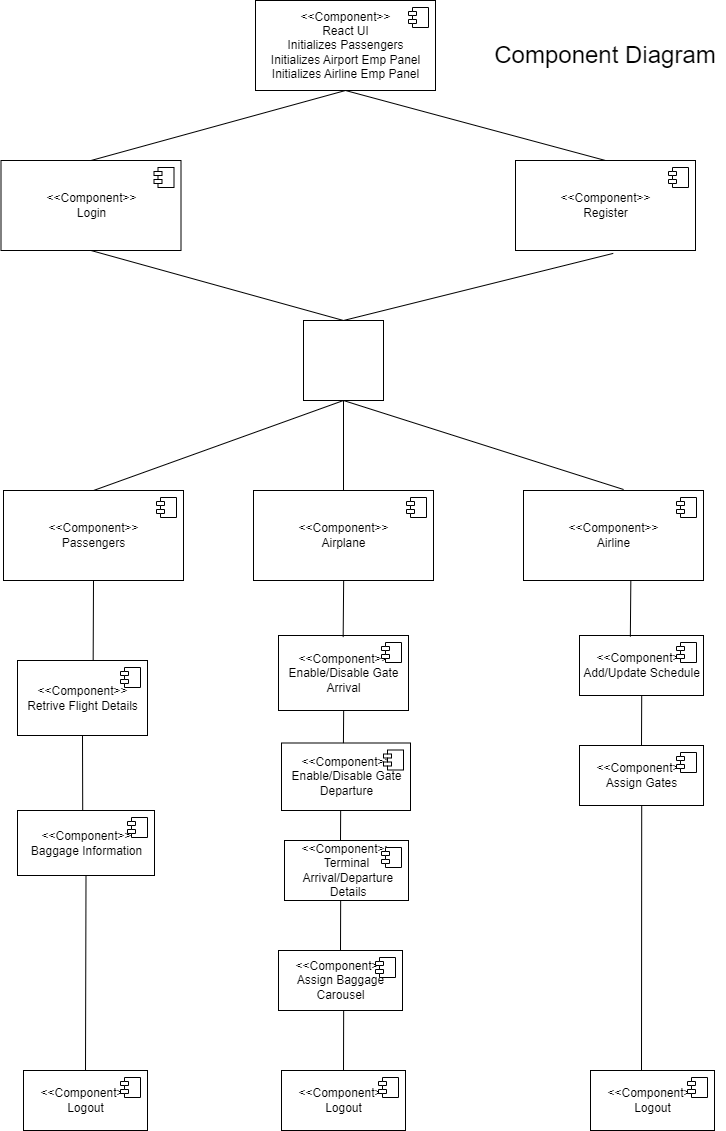

The diagram above was exported from draw.io. Its source (the exported page's mxGraphModel, read from the mxfile embedded in the PNG):
<mxGraphModel dx="1385" dy="553" grid="1" gridSize="10" guides="1" tooltips="1" connect="1" arrows="1" fold="1" page="1" pageScale="1" pageWidth="827" pageHeight="1169" math="0" shadow="0">
  <root>
    <mxCell id="0" />
    <mxCell id="1" parent="0" />
    <mxCell id="CChYK1r3v0og9LtoMo1v-12" value="&amp;lt;&amp;lt;Component&amp;gt;&amp;gt;&lt;br&gt;Passengers" style="html=1;dropTarget=0;shadow=0;" parent="1" vertex="1">
      <mxGeometry x="58" y="510" width="180" height="90" as="geometry" />
    </mxCell>
    <mxCell id="CChYK1r3v0og9LtoMo1v-13" value="" style="shape=module;jettyWidth=8;jettyHeight=4;shadow=0;" parent="CChYK1r3v0og9LtoMo1v-12" vertex="1">
      <mxGeometry x="1" width="20" height="20" relative="1" as="geometry">
        <mxPoint x="-27" y="7" as="offset" />
      </mxGeometry>
    </mxCell>
    <mxCell id="CChYK1r3v0og9LtoMo1v-15" value="&amp;lt;&amp;lt;Component&amp;gt;&amp;gt;&lt;br&gt;Airline" style="html=1;dropTarget=0;shadow=0;" parent="1" vertex="1">
      <mxGeometry x="578" y="510" width="180" height="90" as="geometry" />
    </mxCell>
    <mxCell id="CChYK1r3v0og9LtoMo1v-16" value="" style="shape=module;jettyWidth=8;jettyHeight=4;shadow=0;" parent="CChYK1r3v0og9LtoMo1v-15" vertex="1">
      <mxGeometry x="1" width="20" height="20" relative="1" as="geometry">
        <mxPoint x="-27" y="7" as="offset" />
      </mxGeometry>
    </mxCell>
    <mxCell id="CChYK1r3v0og9LtoMo1v-17" value="&amp;lt;&amp;lt;Component&amp;gt;&amp;gt;&lt;br&gt;Airplane" style="html=1;dropTarget=0;shadow=0;" parent="1" vertex="1">
      <mxGeometry x="308" y="510" width="180" height="90" as="geometry" />
    </mxCell>
    <mxCell id="CChYK1r3v0og9LtoMo1v-18" value="" style="shape=module;jettyWidth=8;jettyHeight=4;shadow=0;" parent="CChYK1r3v0og9LtoMo1v-17" vertex="1">
      <mxGeometry x="1" width="20" height="20" relative="1" as="geometry">
        <mxPoint x="-27" y="7" as="offset" />
      </mxGeometry>
    </mxCell>
    <mxCell id="fx8iKdh0d54NWKFXolo2-10" value="&amp;lt;&amp;lt;Component&amp;gt;&amp;gt;&lt;br&gt;React UI&lt;br&gt;Initializes Passengers&lt;br&gt;Initializes Airport Emp Panel&lt;br&gt;Initializes Airline Emp Panel" style="html=1;dropTarget=0;shadow=0;" vertex="1" parent="1">
      <mxGeometry x="310" y="20" width="180" height="90" as="geometry" />
    </mxCell>
    <mxCell id="fx8iKdh0d54NWKFXolo2-11" value="" style="shape=module;jettyWidth=8;jettyHeight=4;shadow=0;" vertex="1" parent="fx8iKdh0d54NWKFXolo2-10">
      <mxGeometry x="1" width="20" height="20" relative="1" as="geometry">
        <mxPoint x="-27" y="7" as="offset" />
      </mxGeometry>
    </mxCell>
    <mxCell id="fx8iKdh0d54NWKFXolo2-13" value="" style="whiteSpace=wrap;html=1;aspect=fixed;" vertex="1" parent="1">
      <mxGeometry x="358" y="340" width="80" height="80" as="geometry" />
    </mxCell>
    <mxCell id="fx8iKdh0d54NWKFXolo2-14" value="&amp;lt;&amp;lt;Component&amp;gt;&amp;gt;&lt;br&gt;Register" style="html=1;dropTarget=0;shadow=0;" vertex="1" parent="1">
      <mxGeometry x="570" y="180" width="180" height="90" as="geometry" />
    </mxCell>
    <mxCell id="fx8iKdh0d54NWKFXolo2-15" value="" style="shape=module;jettyWidth=8;jettyHeight=4;shadow=0;" vertex="1" parent="fx8iKdh0d54NWKFXolo2-14">
      <mxGeometry x="1" width="20" height="20" relative="1" as="geometry">
        <mxPoint x="-27" y="7" as="offset" />
      </mxGeometry>
    </mxCell>
    <mxCell id="fx8iKdh0d54NWKFXolo2-16" value="&amp;lt;&amp;lt;Component&amp;gt;&amp;gt;&lt;br&gt;Login" style="html=1;dropTarget=0;shadow=0;" vertex="1" parent="1">
      <mxGeometry x="55.5" y="180" width="180" height="90" as="geometry" />
    </mxCell>
    <mxCell id="fx8iKdh0d54NWKFXolo2-17" value="" style="shape=module;jettyWidth=8;jettyHeight=4;shadow=0;" vertex="1" parent="fx8iKdh0d54NWKFXolo2-16">
      <mxGeometry x="1" width="20" height="20" relative="1" as="geometry">
        <mxPoint x="-27" y="7" as="offset" />
      </mxGeometry>
    </mxCell>
    <mxCell id="fx8iKdh0d54NWKFXolo2-27" value="&amp;lt;&amp;lt;Component&amp;gt;&amp;gt;&lt;br&gt;Baggage Information" style="html=1;dropTarget=0;shadow=0;" vertex="1" parent="1">
      <mxGeometry x="72" y="830" width="137" height="65" as="geometry" />
    </mxCell>
    <mxCell id="fx8iKdh0d54NWKFXolo2-28" value="" style="shape=module;jettyWidth=8;jettyHeight=4;shadow=0;" vertex="1" parent="fx8iKdh0d54NWKFXolo2-27">
      <mxGeometry x="1" width="20" height="20" relative="1" as="geometry">
        <mxPoint x="-27" y="7" as="offset" />
      </mxGeometry>
    </mxCell>
    <mxCell id="fx8iKdh0d54NWKFXolo2-29" value="&amp;lt;&amp;lt;Component&amp;gt;&amp;gt;&lt;br&gt;Enable/Disable Gate &lt;br&gt;Arrival" style="html=1;dropTarget=0;shadow=0;" vertex="1" parent="1">
      <mxGeometry x="333" y="655" width="130" height="75" as="geometry" />
    </mxCell>
    <mxCell id="fx8iKdh0d54NWKFXolo2-30" value="" style="shape=module;jettyWidth=8;jettyHeight=4;shadow=0;" vertex="1" parent="fx8iKdh0d54NWKFXolo2-29">
      <mxGeometry x="1" width="20" height="20" relative="1" as="geometry">
        <mxPoint x="-27" y="7" as="offset" />
      </mxGeometry>
    </mxCell>
    <mxCell id="fx8iKdh0d54NWKFXolo2-37" value="&amp;lt;&amp;lt;Component&amp;gt;&amp;gt;&lt;br&gt;Assign Baggage&lt;br&gt;Carousel" style="html=1;dropTarget=0;shadow=0;" vertex="1" parent="1">
      <mxGeometry x="333" y="970" width="124" height="60" as="geometry" />
    </mxCell>
    <mxCell id="fx8iKdh0d54NWKFXolo2-38" value="" style="shape=module;jettyWidth=8;jettyHeight=4;shadow=0;" vertex="1" parent="fx8iKdh0d54NWKFXolo2-37">
      <mxGeometry x="1" width="20" height="20" relative="1" as="geometry">
        <mxPoint x="-27" y="7" as="offset" />
      </mxGeometry>
    </mxCell>
    <mxCell id="fx8iKdh0d54NWKFXolo2-39" value="&amp;lt;&amp;lt;Component&amp;gt;&amp;gt;&lt;br&gt;Enable/Disable Gate &lt;br&gt;Departure" style="html=1;dropTarget=0;shadow=0;" vertex="1" parent="1">
      <mxGeometry x="336" y="762.5" width="129" height="67.5" as="geometry" />
    </mxCell>
    <mxCell id="fx8iKdh0d54NWKFXolo2-40" value="" style="shape=module;jettyWidth=8;jettyHeight=4;shadow=0;" vertex="1" parent="fx8iKdh0d54NWKFXolo2-39">
      <mxGeometry x="1" width="20" height="20" relative="1" as="geometry">
        <mxPoint x="-27" y="7" as="offset" />
      </mxGeometry>
    </mxCell>
    <mxCell id="fx8iKdh0d54NWKFXolo2-41" value="&amp;lt;&amp;lt;Component&amp;gt;&amp;gt;&lt;br&gt;Terminal&lt;br&gt;&amp;nbsp;Arrival/Departure&lt;br&gt;&amp;nbsp;Details" style="html=1;dropTarget=0;shadow=0;" vertex="1" parent="1">
      <mxGeometry x="339" y="860" width="124" height="60" as="geometry" />
    </mxCell>
    <mxCell id="fx8iKdh0d54NWKFXolo2-42" value="" style="shape=module;jettyWidth=8;jettyHeight=4;shadow=0;" vertex="1" parent="fx8iKdh0d54NWKFXolo2-41">
      <mxGeometry x="1" width="20" height="20" relative="1" as="geometry">
        <mxPoint x="-27" y="7" as="offset" />
      </mxGeometry>
    </mxCell>
    <mxCell id="fx8iKdh0d54NWKFXolo2-43" value="&amp;lt;&amp;lt;Component&amp;gt;&amp;gt;&lt;br&gt;Add/Update Schedule" style="html=1;dropTarget=0;shadow=0;" vertex="1" parent="1">
      <mxGeometry x="634" y="655" width="124" height="60" as="geometry" />
    </mxCell>
    <mxCell id="fx8iKdh0d54NWKFXolo2-44" value="" style="shape=module;jettyWidth=8;jettyHeight=4;shadow=0;" vertex="1" parent="fx8iKdh0d54NWKFXolo2-43">
      <mxGeometry x="1" width="20" height="20" relative="1" as="geometry">
        <mxPoint x="-27" y="7" as="offset" />
      </mxGeometry>
    </mxCell>
    <mxCell id="fx8iKdh0d54NWKFXolo2-45" value="&amp;lt;&amp;lt;Component&amp;gt;&amp;gt;&lt;br&gt;Assign Gates" style="html=1;dropTarget=0;shadow=0;" vertex="1" parent="1">
      <mxGeometry x="634" y="765" width="124" height="60" as="geometry" />
    </mxCell>
    <mxCell id="fx8iKdh0d54NWKFXolo2-46" value="" style="shape=module;jettyWidth=8;jettyHeight=4;shadow=0;" vertex="1" parent="fx8iKdh0d54NWKFXolo2-45">
      <mxGeometry x="1" width="20" height="20" relative="1" as="geometry">
        <mxPoint x="-27" y="7" as="offset" />
      </mxGeometry>
    </mxCell>
    <mxCell id="fx8iKdh0d54NWKFXolo2-47" value="&amp;lt;&amp;lt;Component&amp;gt;&amp;gt;&lt;br&gt;Retrive Flight Details" style="html=1;dropTarget=0;shadow=0;" vertex="1" parent="1">
      <mxGeometry x="72" y="680" width="130" height="75" as="geometry" />
    </mxCell>
    <mxCell id="fx8iKdh0d54NWKFXolo2-48" value="" style="shape=module;jettyWidth=8;jettyHeight=4;shadow=0;" vertex="1" parent="fx8iKdh0d54NWKFXolo2-47">
      <mxGeometry x="1" width="20" height="20" relative="1" as="geometry">
        <mxPoint x="-27" y="7" as="offset" />
      </mxGeometry>
    </mxCell>
    <mxCell id="fx8iKdh0d54NWKFXolo2-49" value="&amp;lt;&amp;lt;Component&amp;gt;&amp;gt;&lt;br&gt;Logout" style="html=1;dropTarget=0;shadow=0;" vertex="1" parent="1">
      <mxGeometry x="78" y="1090" width="124" height="60" as="geometry" />
    </mxCell>
    <mxCell id="fx8iKdh0d54NWKFXolo2-50" value="" style="shape=module;jettyWidth=8;jettyHeight=4;shadow=0;" vertex="1" parent="fx8iKdh0d54NWKFXolo2-49">
      <mxGeometry x="1" width="20" height="20" relative="1" as="geometry">
        <mxPoint x="-27" y="7" as="offset" />
      </mxGeometry>
    </mxCell>
    <mxCell id="fx8iKdh0d54NWKFXolo2-51" value="&amp;lt;&amp;lt;Component&amp;gt;&amp;gt;&lt;br&gt;Logout" style="html=1;dropTarget=0;shadow=0;" vertex="1" parent="1">
      <mxGeometry x="336" y="1090" width="124" height="60" as="geometry" />
    </mxCell>
    <mxCell id="fx8iKdh0d54NWKFXolo2-52" value="" style="shape=module;jettyWidth=8;jettyHeight=4;shadow=0;" vertex="1" parent="fx8iKdh0d54NWKFXolo2-51">
      <mxGeometry x="1" width="20" height="20" relative="1" as="geometry">
        <mxPoint x="-27" y="7" as="offset" />
      </mxGeometry>
    </mxCell>
    <mxCell id="fx8iKdh0d54NWKFXolo2-53" value="&amp;lt;&amp;lt;Component&amp;gt;&amp;gt;&lt;br&gt;Logout" style="html=1;dropTarget=0;shadow=0;" vertex="1" parent="1">
      <mxGeometry x="645" y="1090" width="124" height="60" as="geometry" />
    </mxCell>
    <mxCell id="fx8iKdh0d54NWKFXolo2-54" value="" style="shape=module;jettyWidth=8;jettyHeight=4;shadow=0;" vertex="1" parent="fx8iKdh0d54NWKFXolo2-53">
      <mxGeometry x="1" width="20" height="20" relative="1" as="geometry">
        <mxPoint x="-27" y="7" as="offset" />
      </mxGeometry>
    </mxCell>
    <mxCell id="fx8iKdh0d54NWKFXolo2-57" value="" style="endArrow=none;html=1;rounded=0;entryX=0.5;entryY=1;entryDx=0;entryDy=0;exitX=0.582;exitY=0.006;exitDx=0;exitDy=0;exitPerimeter=0;" edge="1" parent="1" source="fx8iKdh0d54NWKFXolo2-47" target="CChYK1r3v0og9LtoMo1v-12">
      <mxGeometry width="50" height="50" relative="1" as="geometry">
        <mxPoint x="115" y="670" as="sourcePoint" />
        <mxPoint x="165" y="620" as="targetPoint" />
      </mxGeometry>
    </mxCell>
    <mxCell id="fx8iKdh0d54NWKFXolo2-58" value="" style="endArrow=none;html=1;rounded=0;exitX=0.476;exitY=-0.003;exitDx=0;exitDy=0;exitPerimeter=0;entryX=0.5;entryY=1;entryDx=0;entryDy=0;" edge="1" parent="1" source="fx8iKdh0d54NWKFXolo2-27" target="fx8iKdh0d54NWKFXolo2-47">
      <mxGeometry width="50" height="50" relative="1" as="geometry">
        <mxPoint x="139.79000000000008" y="830" as="sourcePoint" />
        <mxPoint x="140" y="760" as="targetPoint" />
      </mxGeometry>
    </mxCell>
    <mxCell id="fx8iKdh0d54NWKFXolo2-59" value="" style="endArrow=none;html=1;rounded=0;entryX=0.5;entryY=1;entryDx=0;entryDy=0;exitX=0.5;exitY=0;exitDx=0;exitDy=0;" edge="1" parent="1" source="fx8iKdh0d54NWKFXolo2-49" target="fx8iKdh0d54NWKFXolo2-27">
      <mxGeometry width="50" height="50" relative="1" as="geometry">
        <mxPoint x="140.00000000000009" y="980.45" as="sourcePoint" />
        <mxPoint x="140.33999999999978" y="900" as="targetPoint" />
      </mxGeometry>
    </mxCell>
    <mxCell id="fx8iKdh0d54NWKFXolo2-60" value="" style="endArrow=none;html=1;rounded=0;entryX=0.5;entryY=1;entryDx=0;entryDy=0;exitX=0.41;exitY=0.019;exitDx=0;exitDy=0;exitPerimeter=0;" edge="1" parent="1" source="fx8iKdh0d54NWKFXolo2-43">
      <mxGeometry width="50" height="50" relative="1" as="geometry">
        <mxPoint x="685" y="680" as="sourcePoint" />
        <mxPoint x="685.3399999999997" y="599.55" as="targetPoint" />
      </mxGeometry>
    </mxCell>
    <mxCell id="fx8iKdh0d54NWKFXolo2-62" value="" style="endArrow=none;html=1;rounded=0;entryX=0.5;entryY=1;entryDx=0;entryDy=0;exitX=0.5;exitY=0;exitDx=0;exitDy=0;" edge="1" parent="1" source="fx8iKdh0d54NWKFXolo2-45">
      <mxGeometry width="50" height="50" relative="1" as="geometry">
        <mxPoint x="696" y="760" as="sourcePoint" />
        <mxPoint x="696.2099999999997" y="715" as="targetPoint" />
      </mxGeometry>
    </mxCell>
    <mxCell id="fx8iKdh0d54NWKFXolo2-63" value="" style="endArrow=none;html=1;rounded=0;entryX=0.5;entryY=1;entryDx=0;entryDy=0;" edge="1" parent="1">
      <mxGeometry width="50" height="50" relative="1" as="geometry">
        <mxPoint x="696" y="1090" as="sourcePoint" />
        <mxPoint x="696.2099999999997" y="825" as="targetPoint" />
      </mxGeometry>
    </mxCell>
    <mxCell id="fx8iKdh0d54NWKFXolo2-64" value="" style="endArrow=none;html=1;rounded=0;entryX=0.5;entryY=1;entryDx=0;entryDy=0;exitX=0.41;exitY=0.019;exitDx=0;exitDy=0;exitPerimeter=0;" edge="1" parent="1">
      <mxGeometry width="50" height="50" relative="1" as="geometry">
        <mxPoint x="397.6599999999999" y="656.59" as="sourcePoint" />
        <mxPoint x="398.1599999999997" y="600" as="targetPoint" />
      </mxGeometry>
    </mxCell>
    <mxCell id="fx8iKdh0d54NWKFXolo2-65" value="" style="endArrow=none;html=1;rounded=0;entryX=0.5;entryY=1;entryDx=0;entryDy=0;exitX=0.48;exitY=0.002;exitDx=0;exitDy=0;exitPerimeter=0;" edge="1" parent="1" source="fx8iKdh0d54NWKFXolo2-39">
      <mxGeometry width="50" height="50" relative="1" as="geometry">
        <mxPoint x="398" y="760" as="sourcePoint" />
        <mxPoint x="398.1599999999997" y="730" as="targetPoint" />
      </mxGeometry>
    </mxCell>
    <mxCell id="fx8iKdh0d54NWKFXolo2-66" value="" style="endArrow=none;html=1;rounded=0;entryX=0.5;entryY=1;entryDx=0;entryDy=0;" edge="1" parent="1">
      <mxGeometry width="50" height="50" relative="1" as="geometry">
        <mxPoint x="395" y="860" as="sourcePoint" />
        <mxPoint x="395.1599999999997" y="830" as="targetPoint" />
      </mxGeometry>
    </mxCell>
    <mxCell id="fx8iKdh0d54NWKFXolo2-67" value="" style="endArrow=none;html=1;rounded=0;entryX=0.5;entryY=1;entryDx=0;entryDy=0;" edge="1" parent="1">
      <mxGeometry width="50" height="50" relative="1" as="geometry">
        <mxPoint x="395" y="970" as="sourcePoint" />
        <mxPoint x="395.1599999999997" y="920" as="targetPoint" />
      </mxGeometry>
    </mxCell>
    <mxCell id="fx8iKdh0d54NWKFXolo2-68" value="" style="endArrow=none;html=1;rounded=0;entryX=0.5;entryY=1;entryDx=0;entryDy=0;exitX=0.5;exitY=0;exitDx=0;exitDy=0;" edge="1" parent="1" source="fx8iKdh0d54NWKFXolo2-51">
      <mxGeometry width="50" height="50" relative="1" as="geometry">
        <mxPoint x="397.6599999999999" y="1086.59" as="sourcePoint" />
        <mxPoint x="398.1599999999997" y="1030" as="targetPoint" />
      </mxGeometry>
    </mxCell>
    <mxCell id="fx8iKdh0d54NWKFXolo2-70" value="" style="endArrow=none;html=1;rounded=0;entryX=0.5;entryY=1;entryDx=0;entryDy=0;exitX=0.5;exitY=0;exitDx=0;exitDy=0;" edge="1" parent="1" source="CChYK1r3v0og9LtoMo1v-17" target="fx8iKdh0d54NWKFXolo2-13">
      <mxGeometry width="50" height="50" relative="1" as="geometry">
        <mxPoint x="405" y="490" as="sourcePoint" />
        <mxPoint x="455" y="440" as="targetPoint" />
      </mxGeometry>
    </mxCell>
    <mxCell id="fx8iKdh0d54NWKFXolo2-72" value="" style="endArrow=none;html=1;rounded=0;entryX=0.5;entryY=1;entryDx=0;entryDy=0;exitX=0.556;exitY=-0.011;exitDx=0;exitDy=0;exitPerimeter=0;" edge="1" parent="1" source="CChYK1r3v0og9LtoMo1v-15" target="fx8iKdh0d54NWKFXolo2-13">
      <mxGeometry width="50" height="50" relative="1" as="geometry">
        <mxPoint x="405" y="490" as="sourcePoint" />
        <mxPoint x="455" y="440" as="targetPoint" />
      </mxGeometry>
    </mxCell>
    <mxCell id="fx8iKdh0d54NWKFXolo2-73" value="" style="endArrow=none;html=1;rounded=0;entryX=0.5;entryY=1;entryDx=0;entryDy=0;exitX=0.5;exitY=0;exitDx=0;exitDy=0;" edge="1" parent="1" source="CChYK1r3v0og9LtoMo1v-12" target="fx8iKdh0d54NWKFXolo2-13">
      <mxGeometry width="50" height="50" relative="1" as="geometry">
        <mxPoint x="405" y="490" as="sourcePoint" />
        <mxPoint x="455" y="440" as="targetPoint" />
      </mxGeometry>
    </mxCell>
    <mxCell id="fx8iKdh0d54NWKFXolo2-77" value="" style="endArrow=none;html=1;rounded=0;exitX=0.5;exitY=0;exitDx=0;exitDy=0;" edge="1" parent="1" source="fx8iKdh0d54NWKFXolo2-14">
      <mxGeometry width="50" height="50" relative="1" as="geometry">
        <mxPoint x="350" y="160" as="sourcePoint" />
        <mxPoint x="400" y="110" as="targetPoint" />
      </mxGeometry>
    </mxCell>
    <mxCell id="fx8iKdh0d54NWKFXolo2-78" value="" style="endArrow=none;html=1;rounded=0;exitX=0.5;exitY=0;exitDx=0;exitDy=0;" edge="1" parent="1" source="fx8iKdh0d54NWKFXolo2-16">
      <mxGeometry width="50" height="50" relative="1" as="geometry">
        <mxPoint x="350" y="160" as="sourcePoint" />
        <mxPoint x="400" y="110" as="targetPoint" />
      </mxGeometry>
    </mxCell>
    <mxCell id="fx8iKdh0d54NWKFXolo2-79" value="" style="endArrow=none;html=1;rounded=0;entryX=0.5;entryY=1;entryDx=0;entryDy=0;exitX=0.5;exitY=0;exitDx=0;exitDy=0;" edge="1" parent="1" source="fx8iKdh0d54NWKFXolo2-13" target="fx8iKdh0d54NWKFXolo2-16">
      <mxGeometry width="50" height="50" relative="1" as="geometry">
        <mxPoint x="430" y="360" as="sourcePoint" />
        <mxPoint x="480" y="310" as="targetPoint" />
      </mxGeometry>
    </mxCell>
    <mxCell id="fx8iKdh0d54NWKFXolo2-80" value="" style="endArrow=none;html=1;rounded=0;entryX=0.543;entryY=1.032;entryDx=0;entryDy=0;entryPerimeter=0;exitX=0.5;exitY=0;exitDx=0;exitDy=0;" edge="1" parent="1" source="fx8iKdh0d54NWKFXolo2-13" target="fx8iKdh0d54NWKFXolo2-14">
      <mxGeometry width="50" height="50" relative="1" as="geometry">
        <mxPoint x="430" y="360" as="sourcePoint" />
        <mxPoint x="480" y="310" as="targetPoint" />
      </mxGeometry>
    </mxCell>
    <mxCell id="fx8iKdh0d54NWKFXolo2-81" value="&lt;font style=&quot;font-size: 24px;&quot;&gt;Component Diagram&lt;/font&gt;" style="text;html=1;strokeColor=none;fillColor=none;align=center;verticalAlign=middle;whiteSpace=wrap;rounded=0;" vertex="1" parent="1">
      <mxGeometry x="540" y="60" width="240" height="30" as="geometry" />
    </mxCell>
  </root>
</mxGraphModel>